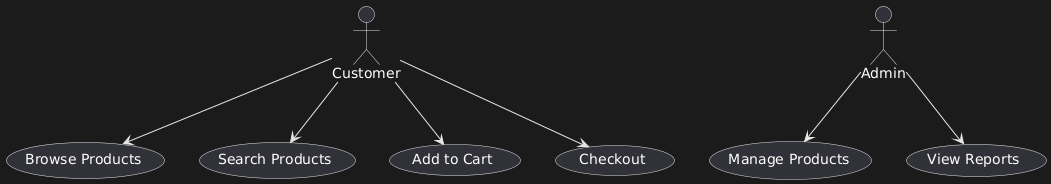

The diagram above was rendered by PlantUML. Its source (embedded in the PNG):
@startuml
actor Customer
actor Admin

usecase "Browse Products" as UC_Browse
usecase "Search Products" as UC_Search
usecase "Add to Cart" as UC_AddCart
usecase "Checkout" as UC_Checkout
usecase "Manage Products" as UC_ManageProd
usecase "View Reports" as UC_Reports

Customer --> UC_Browse
Customer --> UC_Search
Customer --> UC_AddCart
Customer --> UC_Checkout

Admin --> UC_ManageProd
Admin --> UC_Reports
@enduml